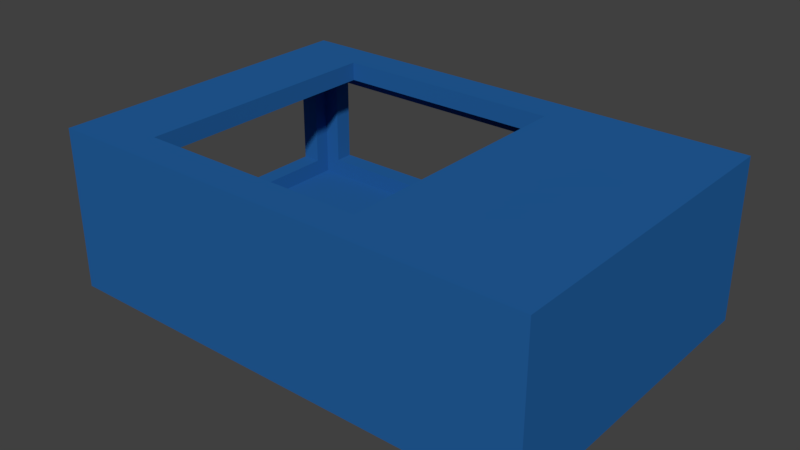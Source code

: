 # Source: RoomBox.blend  (saved by Blender 2.79.0; exported with 4.5.12 LTS)
import bpy
from mathutils import Matrix  # noqa: F401  (used for matrix-valued properties, if any)

bpy.ops.wm.read_factory_settings(use_empty=True)
scene = bpy.context.scene
scene.name = 'Scene'

# ---- collections
col_collection_1 = bpy.data.collections.new('Collection 1'); scene.collection.children.link(col_collection_1)

# ---- materials (node trees are filled in below, after node groups)
mat_material = bpy.data.materials.new('Material')
mat_material.alpha_threshold = 0.0
mat_material.use_transparent_shadow = False
mat_material.diffuse_color = (0.01723, 0.1162, 0.3506, 1.0)
mat_material.roughness = 0.5

# ---- material node trees

# ---- world
world_world = bpy.data.worlds.new('World'); scene.world = world_world
world_world.color = (0.05088, 0.05088, 0.05088)
world_world.use_sun_shadow = False
world_world.sun_shadow_jitter_overblur = 0.0
world_world.cycles.sampling_method = 'MANUAL'

# ---- meshes
me_cube_001 = bpy.data.meshes.new('Cube.001')
me_cube_001.from_pydata([(-8.0, -3.0, 0.55), (-8.0, -3.5, 0.02735), (-8.0, 5.5, 0.02735), (-8.0, 5.5, 3.863), (-8.0, 5.0, 3.341), (-8.0, 5.0, 0.55), (-8.0, -3.0, 3.341), (-8.0, -3.5, 3.863), (6.0, -3.5, 0.02735), (6.0, -3.5, 3.863), (6.0, 5.5, 0.02735), (-7.5, 5.5, 0.55), (-7.5, 5.5, 3.465), (6.0, 5.5, 3.863), (5.5, 5.5, 0.55), (5.5, 5.5, 3.465), (-7.5, 6.077, 0.55), (-7.5, 6.077, 3.465), (5.5, 6.077, 0.55), (5.5, 6.077, 3.465), (-8.577, 6.077, 4.441), (-8.577, 6.077, -0.55), (6.577, 6.077, -0.55), (6.577, 6.077, 4.441), (-8.577, -3.0, 3.341), (-8.577, -3.0, 0.55), (-8.577, -4.077, -0.55), (-8.577, -4.077, 4.441), (-8.577, 5.0, 3.341), (-8.577, 5.0, 0.55), (6.577, -4.077, -0.55), (6.577, -4.077, 4.441), (0.9533, 5.0, 3.863), (-6.261, 5.0, 3.863), (0.9533, -3.0, 3.863), (-6.261, -3.0, 3.863), (-6.261, -3.0, 4.441), (0.9533, 5.0, 4.441), (-6.261, 5.0, 4.441), (0.9533, -3.0, 4.441)], [], [(8, 1, 7, 9), (2, 1, 8, 10), (3, 2, 11, 12), (10, 8, 9, 13), (2, 10, 14, 11), (13, 3, 12, 15), (11, 16, 17, 12), (10, 13, 15, 14), (16, 11, 14, 18), (19, 15, 12, 17), (20, 17, 16, 21), (18, 14, 15, 19), (21, 16, 18, 22), (23, 19, 17, 20), (22, 18, 19, 23), (21, 22, 30, 26), (30, 31, 27, 26), (22, 23, 31, 30), (28, 29, 5, 4), (4, 6, 24, 28), (29, 25, 0, 5), (6, 0, 25, 24), (29, 21, 26, 25), (21, 29, 28, 20), (5, 2, 3, 4), (4, 3, 7, 6), (24, 27, 20, 28), (7, 1, 0, 6), (27, 24, 25, 26), (1, 2, 5, 0), (38, 36, 35, 33), (33, 32, 37, 38), (36, 39, 34, 35), (32, 34, 39, 37), (31, 23, 37, 39), (20, 27, 36, 38), (27, 31, 39, 36), (13, 32, 33, 3), (13, 9, 34, 32), (7, 35, 34, 9), (7, 3, 33, 35), (23, 20, 38, 37)])
me_cube_001.materials.append(mat_material)
me_cube_001.use_remesh_preserve_volume = False
me_cube_001.use_remesh_preserve_attributes = False
me_cube_001.use_mirror_vertex_groups = False
me_cube_001.update()

# ---- objects
ob_cube_001 = bpy.data.objects.new('Cube.001', me_cube_001)

# ---- transforms, parenting, visibility, modifiers, constraints
ob_cube_001.location = (0.0, 0.0, 0.55)
ob_cube_001.lineart.crease_threshold = 0.0
_vg = ob_cube_001.vertex_groups.new(name='WindowInsideRight')
_vg = ob_cube_001.vertex_groups.new(name='WindowInsideLeft')

# ---- collection membership
col_collection_1.objects.link(ob_cube_001)

# ---- scene / render settings (as saved in the file)
scene.frame_start = 1; scene.frame_end = 50; scene.frame_set(0)
scene.render.engine = 'BLENDER_EEVEE_NEXT'
scene.render.resolution_percentage = 50
scene.render.dither_intensity = 0.0
scene.cycles.use_denoising = False
scene.cycles.samples = 128
scene.cycles.sampling_pattern = 'TABULATED_SOBOL'
scene.cycles.use_adaptive_sampling = False
scene.cycles.use_light_tree = False
scene.cycles.blur_glossy = 0.0
scene.cycles.sample_clamp_indirect = 0.0
scene.view_settings.view_transform = 'Standard'
bpy.context.view_layer.update()

# ---- added for rendering (the .blend has no active camera and no usable light): camera, sun
cam_auto = bpy.data.cameras.new('AutoCamera')
cam_auto.lens = 50.0
cam_auto.sensor_width = 36.0
cam_auto.clip_end = 1000.0
ob_auto_camera = bpy.data.objects.new('AutoCamera', cam_auto)
scene.collection.objects.link(ob_auto_camera)
ob_auto_camera.location = (16.4985, -19.9982, 16.4941)
ob_auto_camera.rotation_euler = (1.09748, -7.21219e-08, 0.694738)
scene.camera = ob_auto_camera
light_auto_sun = bpy.data.lights.new('AutoSun', 'SUN')
light_auto_sun.energy = 3.0
light_auto_sun.angle = 0.0523599
ob_auto_sun = bpy.data.objects.new('AutoSun', light_auto_sun)
scene.collection.objects.link(ob_auto_sun)
ob_auto_sun.rotation_euler = (0.872665, 0.174533, 0.523599)
bpy.context.view_layer.update()
